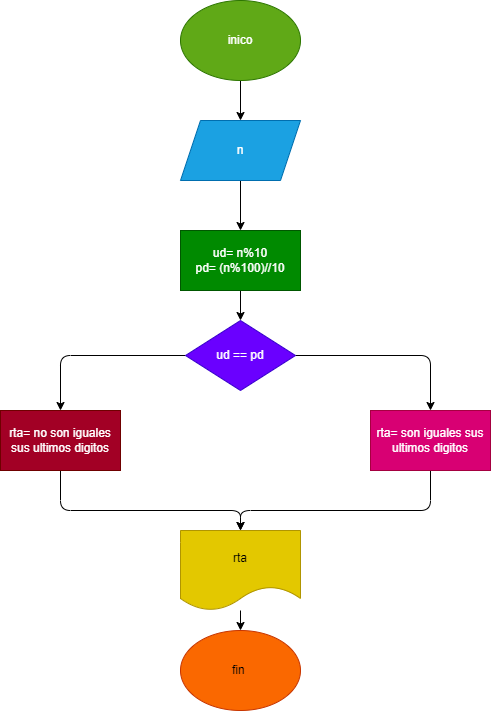

The diagram above was exported from draw.io. Its source (the exported page's mxGraphModel, read from the mxfile embedded in the PNG):
<mxGraphModel dx="1003" dy="792" grid="1" gridSize="10" guides="1" tooltips="1" connect="1" arrows="1" fold="1" page="1" pageScale="1" pageWidth="827" pageHeight="1169" math="0" shadow="0">
  <root>
    <mxCell id="0" />
    <mxCell id="1" parent="0" />
    <mxCell id="4" value="" style="edgeStyle=none;html=1;" edge="1" parent="1" source="2" target="3">
      <mxGeometry relative="1" as="geometry" />
    </mxCell>
    <mxCell id="2" value="inico" style="ellipse;whiteSpace=wrap;html=1;fillColor=#60a917;fontColor=#ffffff;strokeColor=#2D7600;" vertex="1" parent="1">
      <mxGeometry x="340" y="150" width="120" height="80" as="geometry" />
    </mxCell>
    <mxCell id="6" value="" style="edgeStyle=none;html=1;" edge="1" parent="1" source="3" target="5">
      <mxGeometry relative="1" as="geometry" />
    </mxCell>
    <mxCell id="3" value="n" style="shape=parallelogram;perimeter=parallelogramPerimeter;whiteSpace=wrap;html=1;fixedSize=1;fillColor=#1ba1e2;fontColor=#ffffff;strokeColor=#006EAF;" vertex="1" parent="1">
      <mxGeometry x="340" y="270" width="120" height="60" as="geometry" />
    </mxCell>
    <mxCell id="8" value="" style="edgeStyle=none;html=1;" edge="1" parent="1" source="5" target="7">
      <mxGeometry relative="1" as="geometry" />
    </mxCell>
    <mxCell id="5" value="ud= n%10&lt;br&gt;pd= (n%100)//10" style="rounded=0;whiteSpace=wrap;html=1;fillColor=#008a00;fontColor=#ffffff;strokeColor=#005700;" vertex="1" parent="1">
      <mxGeometry x="340" y="380" width="120" height="60" as="geometry" />
    </mxCell>
    <mxCell id="11" style="edgeStyle=none;html=1;entryX=0.5;entryY=0;entryDx=0;entryDy=0;" edge="1" parent="1" source="7" target="10">
      <mxGeometry relative="1" as="geometry">
        <Array as="points">
          <mxPoint x="220" y="505" />
        </Array>
      </mxGeometry>
    </mxCell>
    <mxCell id="13" style="edgeStyle=none;html=1;entryX=0.5;entryY=0;entryDx=0;entryDy=0;" edge="1" parent="1" source="7" target="12">
      <mxGeometry relative="1" as="geometry">
        <Array as="points">
          <mxPoint x="590" y="505" />
        </Array>
      </mxGeometry>
    </mxCell>
    <mxCell id="7" value="ud == pd" style="rhombus;whiteSpace=wrap;html=1;rounded=0;fillColor=#6a00ff;fontColor=#ffffff;strokeColor=#3700CC;" vertex="1" parent="1">
      <mxGeometry x="345" y="470" width="110" height="70" as="geometry" />
    </mxCell>
    <mxCell id="15" style="edgeStyle=none;html=1;entryX=0.5;entryY=0;entryDx=0;entryDy=0;" edge="1" parent="1" source="10" target="14">
      <mxGeometry relative="1" as="geometry">
        <Array as="points">
          <mxPoint x="220" y="660" />
          <mxPoint x="400" y="660" />
        </Array>
      </mxGeometry>
    </mxCell>
    <mxCell id="10" value="rta= no son iguales sus ultimos digitos" style="rounded=0;whiteSpace=wrap;html=1;fillColor=#a20025;fontColor=#ffffff;strokeColor=#6F0000;" vertex="1" parent="1">
      <mxGeometry x="160" y="560" width="120" height="60" as="geometry" />
    </mxCell>
    <mxCell id="16" style="edgeStyle=none;html=1;entryX=0.5;entryY=0;entryDx=0;entryDy=0;" edge="1" parent="1" source="12" target="14">
      <mxGeometry relative="1" as="geometry">
        <mxPoint x="580" y="640" as="targetPoint" />
        <Array as="points">
          <mxPoint x="590" y="660" />
          <mxPoint x="400" y="660" />
        </Array>
      </mxGeometry>
    </mxCell>
    <mxCell id="12" value="rta= son iguales sus ultimos digitos" style="rounded=0;whiteSpace=wrap;html=1;fillColor=#d80073;fontColor=#ffffff;strokeColor=#A50040;" vertex="1" parent="1">
      <mxGeometry x="530" y="560" width="120" height="60" as="geometry" />
    </mxCell>
    <mxCell id="18" value="" style="edgeStyle=none;html=1;" edge="1" parent="1" source="14" target="17">
      <mxGeometry relative="1" as="geometry" />
    </mxCell>
    <mxCell id="14" value="rta" style="shape=document;whiteSpace=wrap;html=1;boundedLbl=1;fillColor=#e3c800;fontColor=#000000;strokeColor=#B09500;" vertex="1" parent="1">
      <mxGeometry x="340" y="680" width="120" height="80" as="geometry" />
    </mxCell>
    <mxCell id="17" value="fin&amp;nbsp;" style="ellipse;whiteSpace=wrap;html=1;fillColor=#fa6800;fontColor=#000000;strokeColor=#C73500;" vertex="1" parent="1">
      <mxGeometry x="340" y="780" width="120" height="80" as="geometry" />
    </mxCell>
  </root>
</mxGraphModel>